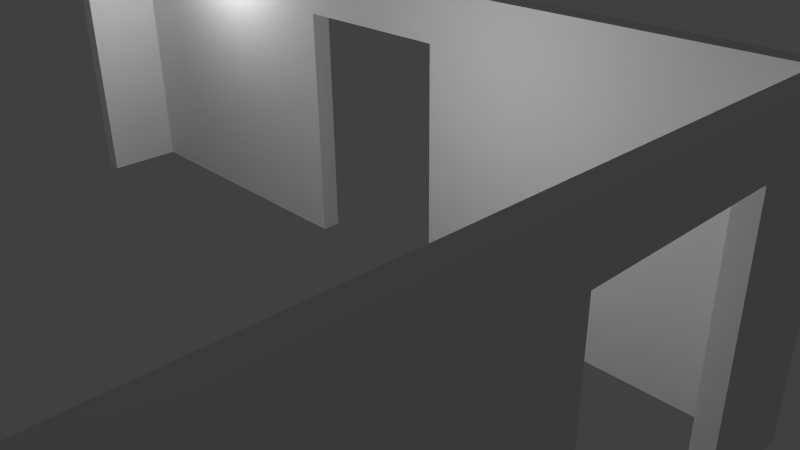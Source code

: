 # Source: raum3Waende.blend  (saved by Blender 2.74.0; exported with 4.5.12 LTS)
import bpy
from mathutils import Matrix  # noqa: F401  (used for matrix-valued properties, if any)

bpy.ops.wm.read_factory_settings(use_empty=True)
scene = bpy.context.scene
scene.name = 'Scene'

# ---- collections
col_collection_1 = bpy.data.collections.new('Collection 1'); scene.collection.children.link(col_collection_1)

# ---- materials (node trees are filled in below, after node groups)
mat_room3 = bpy.data.materials.new('Room3')
mat_room3.alpha_threshold = 0.0
mat_room3.use_transparent_shadow = False
mat_room3.roughness = 0.5
mat_room3.specular_intensity = 0.0
mat_woodplank = bpy.data.materials.new('WoodPlank')
mat_woodplank.alpha_threshold = 0.0
mat_woodplank.use_transparent_shadow = False
mat_woodplank.roughness = 0.5

# ---- material node trees

# ---- world
world_world = bpy.data.worlds.new('World'); scene.world = world_world
world_world.color = (0.05088, 0.05088, 0.05088)
world_world.use_sun_shadow = False
world_world.sun_shadow_jitter_overblur = 0.0
world_world.cycles.sampling_method = 'MANUAL'
world_world.cycles.sample_map_resolution = 256

# ---- cameras
cam_camera = bpy.data.cameras.new('Camera')
cam_camera.clip_end = 100.0
cam_camera.lens = 35.0
cam_camera.sensor_width = 32.0
cam_camera.sensor_height = 18.0
cam_camera.ortho_scale = 7.314
cam_camera.dof.focus_distance = 0.0
cam_camera.dof.aperture_fstop = 128.0

# ---- lights
light_lamp_001 = bpy.data.lights.new('Lamp.001', 'POINT')
light_lamp_001.transmission_factor = 0.0
light_lamp_001.cutoff_distance = 30.0
light_lamp_001.energy = 100.0
light_lamp_001.shadow_buffer_clip_start = 1.001
light_lamp_001.shadow_soft_size = 0.1
light_lamp_001.shadow_maximum_resolution = 0.006
light_lamp_001.use_absolute_resolution = True
light_lamp_001.cycles.use_multiple_importance_sampling = False
light_lamp = bpy.data.lights.new('Lamp', 'POINT')
light_lamp.transmission_factor = 0.0
light_lamp.cutoff_distance = 30.0
light_lamp.energy = 100.0
light_lamp.shadow_buffer_clip_start = 1.001
light_lamp.shadow_soft_size = 0.1
light_lamp.shadow_maximum_resolution = 0.006
light_lamp.use_absolute_resolution = True
light_lamp.cycles.use_multiple_importance_sampling = False

# ---- meshes
me_plane_001 = bpy.data.meshes.new('Plane.001')
me_plane_001.from_pydata([(-5.0, -2.0, 0.0), (5.0, -2.0, 0.0), (-5.0, 1.0, 0.0), (5.0, 1.0, 0.0), (-5.0, 1.0, 2.5), (-5.0, -2.0, 2.5), (5.0, -2.0, 2.5), (5.0, 1.0, 2.5), (-1.0, -2.0, 0.0), (-1.0, 1.0, 0.0), (-1.0, -2.0, 2.5), (-1.0, 1.0, 2.5), (1.0, -2.0, 0.0), (1.0, -2.0, 2.5), (1.0, 1.0, 0.0), (1.0, 1.0, 2.5), (5.0, 1.0, 2.088), (-5.0, 1.0, 2.088), (5.0, -2.0, 2.088), (-5.0, -2.0, 2.088), (-1.0, -2.0, 2.088), (-1.0, 1.0, 2.088), (1.0, -2.0, 2.088), (1.0, 1.0, 2.088), (-5.0, 0.5, 0.0), (5.0, 0.5, 0.0), (-5.0, 0.5, 2.5), (5.0, 0.5, 2.5), (-5.0, 0.5, 2.088), (5.0, 0.5, 2.088), (-5.0, -0.5, 0.0), (-5.0, -0.5, 2.5), (-5.0, -0.5, 2.088), (5.0, -0.5, 0.0), (5.0, -0.5, 2.5), (5.0, -0.5, 2.088), (-5.214, -2.114, 0.0), (5.214, -2.114, 0.0), (-5.214, 1.114, 0.0), (5.214, 1.114, 0.0), (-5.214, 1.114, 2.5), (-5.214, -2.114, 2.5), (5.214, -2.114, 2.5), (5.214, 1.114, 2.5), (-1.0, -2.12, 0.0), (-1.0, 1.12, 0.0), (-1.0, -2.12, 2.5), (-1.0, 1.12, 2.5), (1.0, -2.12, 0.0), (1.0, -2.12, 2.5), (1.0, 1.12, 0.0), (1.0, 1.12, 2.5), (5.214, 1.114, 2.088), (-5.214, 1.114, 2.088), (5.214, -2.114, 2.088), (-5.214, -2.114, 2.088), (-1.0, -2.12, 2.088), (-1.0, 1.12, 2.088), (1.0, -2.12, 2.088), (1.0, 1.12, 2.088), (-5.22, 0.5, 0.0), (5.22, 0.5, 0.0), (-5.22, 0.5, 2.5), (5.22, 0.5, 2.5), (-5.22, 0.5, 2.088), (5.22, 0.5, 2.088), (-5.22, -0.5, 0.0), (-5.22, -0.5, 2.5), (-5.22, -0.5, 2.088), (5.22, -0.5, 0.0), (5.22, -0.5, 2.5), (5.22, -0.5, 2.088)], [], [(29, 27, 7, 16), (32, 31, 5, 19), (23, 16, 7, 15), (20, 19, 5, 10), (22, 20, 10, 13), (17, 21, 11, 4), (18, 22, 13, 6), (21, 23, 15, 11), (1, 12, 22, 18), (2, 9, 21, 17), (2, 17, 28, 24), (8, 0, 19, 20), (14, 3, 16, 23), (30, 32, 19, 0), (25, 29, 16, 3), (17, 4, 26, 28), (35, 34, 27, 29), (18, 6, 34, 35), (1, 18, 35, 33), (28, 26, 31, 32), (52, 43, 63, 65), (55, 41, 67, 68), (51, 43, 52, 59), (46, 41, 55, 56), (49, 46, 56, 58), (40, 47, 57, 53), (42, 49, 58, 54), (47, 51, 59, 57), (54, 58, 48, 37), (53, 57, 45, 38), (60, 64, 53, 38), (56, 55, 36, 44), (59, 52, 39, 50), (36, 55, 68, 66), (39, 52, 65, 61), (64, 62, 40, 53), (65, 63, 70, 71), (71, 70, 42, 54), (69, 71, 54, 37), (68, 67, 62, 64), (30, 0, 36, 66), (12, 1, 37, 48), (25, 3, 39, 61), (9, 2, 38, 45), (5, 31, 67, 41), (6, 13, 49, 42), (7, 27, 63, 43), (4, 11, 47, 40), (0, 8, 44, 36), (10, 5, 41, 46), (11, 15, 51, 47), (13, 10, 46, 49), (3, 14, 50, 39), (15, 7, 43, 51), (8, 20, 56, 44), (21, 9, 45, 57), (22, 12, 48, 58), (14, 23, 59, 50), (23, 21, 57, 59), (20, 22, 58, 56), (2, 24, 60, 38), (26, 4, 40, 62), (27, 34, 70, 63), (35, 29, 65, 71), (29, 25, 61, 65), (24, 28, 64, 60), (31, 26, 62, 67), (28, 32, 68, 64), (1, 33, 69, 37), (34, 6, 42, 70), (32, 30, 66, 68), (33, 35, 71, 69)])
me_plane_001.polygons.foreach_set('material_index', [0, 0, 0, 0, 0, 0, 0, 0, 0, 0, 0, 0, 0, 0, 0, 0, 0, 0, 0, 0, 0, 0, 0, 0, 0, 0, 0, 0, 0, 0, 0, 0, 0, 0, 0, 0, 0, 0, 0, 0, 0, 0, 0, 0, 0, 0, 0, 0, 0, 0, 0, 0, 0, 0, 1, 1, 1, 1, 0, 0, 0, 0, 0, 0, 1, 1, 0, 0, 0, 0, 0, 1])
_uv = me_plane_001.uv_layers.new(name='UVMap')
_uv.uv.foreach_set('vector', [0.3426, 0.8196, 0.3426, 0.731, 0.4503, 0.731, 0.4503, 0.8196, -0.5762, -0.7213, -0.5762, -0.81, -0.2533, -0.81, -0.2533, -0.7213, 0.04026, 0.8173, 0.8786, 0.8173, 0.8786, 0.9036, 0.04026, 0.9036, 0.7416, 0.8815, 1.526, 0.8815, 1.526, 0.9623, 0.7416, 0.9623, 0.3494, 0.8815, 0.7416, 0.8815, 0.7416, 0.9623, 0.3494, 0.9623, 0.003382, 0.8075, 0.8417, 0.8075, 0.8417, 0.8938, 0.003382, 0.8938, -0.435, 0.8815, 0.3494, 0.8815, 0.3494, 0.9623, -0.435, 0.9623, 0.8395, 0.8142, 1.259, 0.8142, 1.259, 0.9005, 0.8395, 0.9005, -0.435, 0.472, 0.3494, 0.472, 0.3494, 0.8815, -0.435, 0.8815, -0.05874, -0.05247, 0.7796, -0.05247, 0.7796, 0.3852, -0.05874, 0.3852, -0.899, -0.2719, -0.899, -0.7213, -0.7914, -0.7213, -0.7914, -0.2719, 0.7416, 0.472, 1.526, 0.472, 1.526, 0.8815, 0.7416, 0.8815, 0.423, 0.3588, 1.261, 0.3588, 1.261, 0.7965, 0.423, 0.7965, -0.5762, -0.2719, -0.5762, -0.7213, -0.2533, -0.7213, -0.2533, -0.2719, 0.4546, 0.1602, 0.4546, 0.6097, 0.347, 0.6097, 0.347, 0.1602, -0.899, -0.7213, -0.899, -0.81, -0.7914, -0.81, -0.7914, -0.7213, 0.4485, 0.8094, 0.4485, 0.7207, 0.6637, 0.7207, 0.6637, 0.8094, 0.6618, 0.8086, 0.6618, 0.7199, 0.9847, 0.7199, 0.9847, 0.8086, 0.9862, 0.006827, 0.9862, 0.7158, 0.6494, 0.7158, 0.6494, 0.006827, -0.7914, -0.7213, -0.7914, -0.81, -0.5762, -0.81, -0.5762, -0.7213, -0.2472, 1.622, -0.2472, 1.711, -0.3579, 1.711, -0.3579, 1.622, 1.279, 0.7215, 1.368, 0.7215, 1.368, 1.047, 1.279, 1.047, 0.3954, -0.2699, 1.259, -0.2699, 1.259, -0.1813, 0.3954, -0.1813, 0.6187, 1.352, -0.2453, 1.352, -0.2453, 1.264, 0.6187, 1.264, 1.26, 1.464, 0.8298, 1.464, 0.8298, 1.375, 1.26, 1.375, -0.899, -0.2699, -0.03504, -0.2699, -0.03504, -0.1813, -0.899, -0.1813, 0.6187, 1.262, -0.2453, 1.262, -0.2453, 1.173, 0.6187, 1.173, -0.03504, -0.2699, 0.3954, -0.2699, 0.3954, -0.1813, -0.03504, -0.1813, 0.8309, 0.7196, -0.03308, 0.7196, -0.03308, 0.2701, 0.8309, 0.2701, -0.899, -0.1813, -0.03504, -0.1813, -0.03504, 0.2682, -0.899, 0.2682, 0.8298, 1.263, 1.279, 1.263, 1.279, 1.373, 0.8298, 1.373, -0.03504, 0.7196, -0.899, 0.7196, -0.899, 0.2701, -0.03504, 0.2701, 0.3954, -0.1813, 1.259, -0.1813, 1.259, 0.2682, 0.3954, 0.2682, 0.8298, 0.7215, 1.279, 0.7215, 1.279, 1.047, 0.8298, 1.047, -0.2472, 1.173, -0.2472, 1.622, -0.3579, 1.622, -0.3579, 1.173, 1.279, 1.263, 1.368, 1.263, 1.368, 1.373, 1.279, 1.373, -0.3579, 1.622, -0.3579, 1.711, -0.5731, 1.711, -0.5731, 1.622, -0.5731, 1.622, -0.5731, 1.711, -0.899, 1.711, -0.899, 1.622, -0.5731, 1.173, -0.5731, 1.622, -0.899, 1.622, -0.899, 1.173, 1.279, 1.047, 1.368, 1.047, 1.368, 1.263, 1.279, 1.263, 1.097, 0.7101, 0.8374, 0.7101, 0.8329, 0.7055, 1.097, 0.7056, 0.8329, 0.7121, 1.256, 0.7121, 1.263, 0.7196, 0.8329, 0.7195, 0.7172, 1.276, 0.8248, 1.276, 0.8279, 1.279, 0.7172, 1.28, 1.263, 0.693, 0.8403, 0.693, 0.8329, 0.6856, 1.263, 0.6857, 1.16, 1.563, 1.421, 1.563, 1.421, 1.568, 1.158, 1.568, 0.6128, 1.543, 0.187, 1.543, 0.1871, 1.535, 0.6144, 1.535, 0.8248, 1.267, 0.7172, 1.268, 0.7172, 1.264, 0.8279, 1.264, -0.2437, 1.545, 0.1821, 1.545, 0.182, 1.552, -0.2453, 1.552, 0.1886, 1.554, 0.6144, 1.554, 0.6143, 1.562, 0.187, 1.562, 0.185, 1.543, -0.2378, 1.543, -0.2453, 1.535, 0.185, 1.535, 0.8298, 1.557, 1.156, 1.557, 1.156, 1.562, 0.8299, 1.562, 0.08061, 1.56, -0.2452, 1.56, -0.2453, 1.554, 0.08058, 1.554, 0.6128, 1.552, 0.187, 1.552, 0.1871, 1.545, 0.6144, 1.545, 0.8329, 0.695, 1.256, 0.695, 1.263, 0.7025, 0.8329, 0.7024, 0.8762, 0.03008, 0.8839, 0.9109, 0.07479, 0.914, 0.06709, 0.03324, 0.108, 0.9218, 0.09713, 0.01109, 0.8576, 0.008575, 0.8684, 0.9193, 0.1183, 0.9392, 0.1183, 0.0187, 0.8837, 0.008778, 0.8837, 0.9293, 0.08043, 0.004366, 0.08043, 0.9141, 0.8843, 0.9141, 0.8843, 0.004401, 0.08061, 1.568, -0.2452, 1.568, -0.2453, 1.562, 0.08058, 1.562, 0.187, 1.564, 0.5128, 1.564, 0.5129, 1.569, 0.187, 1.569, 0.8248, 1.274, 0.7172, 1.274, 0.7172, 1.27, 0.8279, 1.271, 0.7172, 1.282, 0.8248, 1.282, 0.8278, 1.285, 0.7172, 1.287, 1.477, 0.1858, 1.261, 0.1858, 1.261, 0.1815, 1.477, 0.1815, 1.261, 0.1877, 1.477, 0.1877, 1.477, 0.1921, 1.261, 0.1921, 0.1078, 0.9218, 0.0922, -0.0001883, 0.8267, -0.0002238, 0.8423, 0.9218, 0.8168, 0.01153, 0.8871, 0.9787, 0.1479, 0.9751, 0.07766, 0.007938, 1.261, 0.194, 1.477, 0.194, 1.477, 0.1983, 1.261, 0.1983, 1.477, 0.2046, 1.261, 0.2046, 1.261, 0.2003, 1.477, 0.2003, 1.16, 1.557, 1.421, 1.557, 1.421, 1.561, 1.158, 1.561, 1.363, 0.7101, 1.104, 0.7101, 1.099, 0.7055, 1.363, 0.7056, 0.1111, 0.9004, 0.0863, 0.00637, 0.877, 0.002397, 0.9018, 0.8964, 0.8323, 0.00138, 0.8323, 0.9265, 0.08548, 0.9297, 0.08548, 0.004541])
me_plane_001.materials.append(mat_room3)
me_plane_001.materials.append(mat_woodplank)
me_plane_001.use_remesh_preserve_volume = False
me_plane_001.use_remesh_preserve_attributes = False
me_plane_001.use_mirror_vertex_groups = False
me_plane_001.update()

# ---- objects
ob_lamp_001 = bpy.data.objects.new('Lamp.001', light_lamp_001)
ob_lamp = bpy.data.objects.new('Lamp', light_lamp)
ob_camera = bpy.data.objects.new('Camera', cam_camera)
ob_plane_001 = bpy.data.objects.new('Plane.001', me_plane_001)

# ---- transforms, parenting, visibility, modifiers, constraints
ob_lamp_001.location = (2.175, -2.761, 3.113)
ob_lamp_001.rotation_euler = (0.6503, 0.05522, 1.866)
ob_lamp_001.lock_rotations_4d = False
ob_lamp_001.empty_display_type = 'ARROWS'
ob_lamp_001.color = (0.0, 0.0, 0.0, 0.0)
ob_lamp_001.lineart.crease_threshold = 0.0
ob_lamp.location = (-2.745, -0.6941, 3.85)
ob_lamp.rotation_euler = (0.6503, 0.05522, 1.866)
ob_lamp.lock_rotations_4d = False
ob_lamp.empty_display_type = 'ARROWS'
ob_lamp.color = (0.0, 0.0, 0.0, 0.0)
ob_lamp.lineart.crease_threshold = 0.0
ob_camera.location = (7.481, -6.508, 5.344)
ob_camera.rotation_euler = (1.109, 0.01082, 0.8149)
ob_camera.lock_rotations_4d = False
ob_camera.empty_display_type = 'ARROWS'
ob_camera.color = (0.0, 0.0, 0.0, 0.0)
ob_camera.display_type = 'WIRE'
ob_camera.lineart.crease_threshold = 0.0
ob_plane_001.location = (0.0, -2.0, 0.0)
ob_plane_001.scale = (1.0, 2.0, 1.4)
ob_plane_001.lineart.crease_threshold = 0.0

# ---- collection membership
col_collection_1.objects.link(ob_lamp_001)
col_collection_1.objects.link(ob_lamp)
col_collection_1.objects.link(ob_camera)
col_collection_1.objects.link(ob_plane_001)

# ---- scene / render settings (as saved in the file)
scene.camera = ob_camera
scene.frame_start = 1; scene.frame_end = 250; scene.frame_set(1)
scene.render.engine = 'BLENDER_EEVEE_NEXT'
scene.render.resolution_percentage = 50
scene.render.dither_intensity = 0.0
scene.cycles.use_denoising = False
scene.cycles.samples = 10
scene.cycles.sampling_pattern = 'TABULATED_SOBOL'
scene.cycles.light_sampling_threshold = 0.0
scene.cycles.use_adaptive_sampling = False
scene.cycles.use_light_tree = False
scene.cycles.blur_glossy = 0.0
scene.cycles.volume_bounces = 1
scene.cycles.pixel_filter_type = 'GAUSSIAN'
scene.cycles.sample_clamp_indirect = 0.0
scene.view_settings.view_transform = 'Standard'
bpy.context.view_layer.update()
